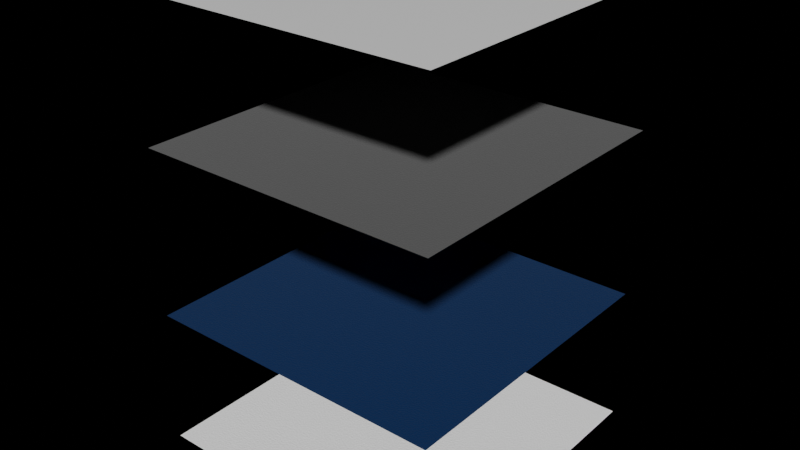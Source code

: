 # Source: resources.blend  (saved by Blender 3.1.7; exported with 4.5.12 LTS)
import bpy
from mathutils import Matrix  # noqa: F401  (used for matrix-valued properties, if any)

bpy.ops.wm.read_factory_settings(use_empty=True)
scene = bpy.context.scene
scene.name = 'Scene'

# ---- collections
col_collection = bpy.data.collections.new('Collection'); scene.collection.children.link(col_collection)

# ---- materials (node trees are filled in below, after node groups)
mat_zirconia = bpy.data.materials.new('zirconia')
mat_zirconia.alpha_threshold = 0.0
mat_zirconia.diffuse_color = (0.7122, 0.7874, 0.7368, 1.0)
mat_zirconia.roughness = 0.5
mat_zirconia_highlight = bpy.data.materials.new('zirconia_highlight')
mat_zirconia_highlight.alpha_threshold = 0.0
mat_zirconia_highlight.diffuse_color = (0.7122, 0.7874, 0.7368, 1.0)
mat_zirconia_highlight.roughness = 0.5
mat_test = bpy.data.materials.new('test')
mat_zirconia_supports = bpy.data.materials.new('zirconia_supports')
mat_zirconia_supports.alpha_threshold = 0.0
mat_zirconia_supports.diffuse_color = (0.7122, 0.7874, 0.7368, 1.0)
mat_zirconia_supports.roughness = 0.5

# ---- material node trees
mat_zirconia.use_nodes = True; mat_zirconia.node_tree.nodes.clear()
_N = mat_zirconia.node_tree.nodes; _L = mat_zirconia.node_tree.links
n0 = _N.new('ShaderNodeTexNoise'); n0.name = 'Noise Texture'; n0.location = (161, 68)
n0.inputs[2].default_value = 200.0
n0.inputs[3].default_value = 15.0
n1 = _N.new('ShaderNodeMapping'); n1.name = 'Mapping'; n1.location = (-79, 39)
n1.inputs[3].default_value = (1.0, 1.0, 0.32)
n2 = _N.new('ShaderNodeTexCoord'); n2.name = 'Texture Coordinate'; n2.location = (-298, -88)
n3 = _N.new('ShaderNodeBump'); n3.name = 'Bump'; n3.location = (570, -191)
n3.inputs[0].default_value = 0.1183
n3.inputs[1].default_value = 1.0
n3.inputs[2].default_value = 1.0
n4 = _N.new('ShaderNodeBrightContrast'); n4.name = 'Bright/Contrast'; n4.location = (339, 72)
n4.inputs[2].default_value = 0.02
n5 = _N.new('ShaderNodeBevel'); n5.name = 'Bevel'; n5.location = (378, -315)
n5.samples = 16
n6 = _N.new('ShaderNodeOutputMaterial'); n6.name = 'Material Output'; n6.location = (1477, 334)
n7 = _N.new('ShaderNodeVectorMath'); n7.name = 'Vector Math'; n7.location = (397, 476)
n7.operation = 'DOT_PRODUCT'
n8 = _N.new('ShaderNodeBevel'); n8.name = 'Bevel.001'; n8.location = (92, 478)
n8.samples = 16
n8.inputs[0].default_value = 0.4
n9 = _N.new('ShaderNodeTexCoord'); n9.name = 'Texture Coordinate.001'; n9.location = (89, 331)
n10 = _N.new('ShaderNodeBsdfPrincipled'); n10.name = 'Principled BSDF'; n10.location = (937, 289)
n10.width = 150
n10.subsurface_method = 'BURLEY'
n10.inputs[2].default_value = 1.0
n10.inputs[3].default_value = 1.45
n10.inputs[9].default_value = (0.0, 0.0, 0.0)
n10.inputs[24].default_value = 0.1717
n10.inputs[27].default_value = (0.0, 0.0, 0.0, 1.0)
n10.inputs[28].default_value = 1.0
n11 = _N.new('ShaderNodeValToRGB'); n11.name = 'ColorRamp'; n11.location = (617, 464)
n11.color_ramp.interpolation = 'EASE'
while len(n11.color_ramp.elements) > 1: n11.color_ramp.elements.remove(n11.color_ramp.elements[-1])
n11.color_ramp.elements[0].position = 0.7227; n11.color_ramp.elements[0].color = (0.0, 0.0, 0.0, 1.0)
_e = n11.color_ramp.elements.new(1.0); _e.color = (1.0, 1.0, 1.0, 1.0)
_L.new(n0.outputs[0], n4.inputs[0])
_L.new(n1.outputs[0], n0.inputs[0])
_L.new(n2.outputs[0], n1.inputs[0])
_L.new(n3.outputs[0], n10.inputs[5])
_L.new(n4.outputs[0], n3.inputs[3])
_L.new(n5.outputs[0], n3.inputs[4])
_L.new(n10.outputs[0], n6.inputs[0])
_L.new(n11.outputs[0], n10.inputs[0])
_L.new(n8.outputs[0], n7.inputs[0])
_L.new(n9.outputs[1], n7.inputs[1])
_L.new(n7.outputs[1], n11.inputs[0])
n6.is_active_output = True
mat_zirconia_highlight.use_nodes = True; mat_zirconia_highlight.node_tree.nodes.clear()
_N = mat_zirconia_highlight.node_tree.nodes; _L = mat_zirconia_highlight.node_tree.links
n0 = _N.new('ShaderNodeTexNoise'); n0.name = 'Noise Texture'; n0.location = (161, 68)
n0.inputs[2].default_value = 200.0
n0.inputs[3].default_value = 15.0
n1 = _N.new('ShaderNodeMapping'); n1.name = 'Mapping'; n1.location = (-79, 39)
n1.inputs[3].default_value = (1.0, 1.0, 0.32)
n2 = _N.new('ShaderNodeTexCoord'); n2.name = 'Texture Coordinate'; n2.location = (-298, -88)
n3 = _N.new('ShaderNodeBump'); n3.name = 'Bump'; n3.location = (570, -191)
n3.inputs[0].default_value = 0.1183
n3.inputs[1].default_value = 1.0
n3.inputs[2].default_value = 1.0
n4 = _N.new('ShaderNodeBrightContrast'); n4.name = 'Bright/Contrast'; n4.location = (339, 72)
n4.inputs[2].default_value = 0.02
n5 = _N.new('ShaderNodeBevel'); n5.name = 'Bevel'; n5.location = (378, -315)
n5.samples = 16
n6 = _N.new('ShaderNodeNewGeometry'); n6.name = 'Geometry'; n6.location = (825, 600)
n7 = _N.new('ShaderNodeOutputMaterial'); n7.name = 'Material Output'; n7.location = (1523, 334)
n8 = _N.new('ShaderNodeLightPath'); n8.name = 'Light Path'; n8.location = (1011, 685)
n9 = _N.new('ShaderNodeBsdfTransparent'); n9.name = 'Transparent BSDF'; n9.location = (1057, 174)
n10 = _N.new('ShaderNodeMixShader'); n10.name = 'Mix Shader.001'; n10.location = (1303, 336)
n11 = _N.new('ShaderNodeBsdfPrincipled'); n11.name = 'Principled BSDF'; n11.location = (750, 289)
n11.width = 234
n11.subsurface_method = 'BURLEY'
n11.inputs[0].default_value = (0.0001292, 0.1782, 0.521, 1.0)
n11.inputs[1].default_value = 1.0
n11.inputs[2].default_value = 0.7042
n11.inputs[3].default_value = 1.45
n11.inputs[9].default_value = (0.0, 0.0, 0.0)
n11.inputs[13].default_value = 0.1378
n11.inputs[24].default_value = 0.1717
n11.inputs[27].default_value = (0.0, 0.0, 0.0, 1.0)
n11.inputs[28].default_value = 1.0
n12 = _N.new('ShaderNodeMixShader'); n12.name = 'Mix Shader'; n12.location = (1083, 331)
_L.new(n0.outputs[0], n4.inputs[0])
_L.new(n11.outputs[0], n12.inputs[1])
_L.new(n1.outputs[0], n0.inputs[0])
_L.new(n2.outputs[0], n1.inputs[0])
_L.new(n10.outputs[0], n7.inputs[0])
_L.new(n3.outputs[0], n11.inputs[5])
_L.new(n4.outputs[0], n3.inputs[3])
_L.new(n5.outputs[0], n3.inputs[4])
_L.new(n6.outputs[7], n12.inputs[0])
_L.new(n12.outputs[0], n10.inputs[2])
_L.new(n8.outputs[0], n10.inputs[0])
_L.new(n9.outputs[0], n10.inputs[1])
n7.is_active_output = True
mat_test.use_nodes = True; mat_test.node_tree.nodes.clear()
_N = mat_test.node_tree.nodes; _L = mat_test.node_tree.links
n0 = _N.new('ShaderNodeBsdfPrincipled'); n0.name = 'Principled BSDF'; n0.location = (10, 300)
n0.distribution = 'GGX'
n0.subsurface_method = 'RANDOM_WALK_SKIN'
n0.inputs[3].default_value = 1.45
n0.inputs[27].default_value = (0.0, 0.0, 0.0, 1.0)
n0.inputs[28].default_value = 1.0
n1 = _N.new('ShaderNodeOutputMaterial'); n1.name = 'Material Output'; n1.location = (300, 300)
_L.new(n0.outputs[0], n1.inputs[0])
n1.is_active_output = True
mat_zirconia_supports.use_nodes = True; mat_zirconia_supports.node_tree.nodes.clear()
_N = mat_zirconia_supports.node_tree.nodes; _L = mat_zirconia_supports.node_tree.links
n0 = _N.new('ShaderNodeTexNoise'); n0.name = 'Noise Texture'; n0.location = (161, 68)
n0.inputs[2].default_value = 200.0
n0.inputs[3].default_value = 15.0
n1 = _N.new('ShaderNodeMapping'); n1.name = 'Mapping'; n1.location = (-79, 39)
n1.inputs[3].default_value = (1.0, 1.0, 0.32)
n2 = _N.new('ShaderNodeTexCoord'); n2.name = 'Texture Coordinate'; n2.location = (-298, -88)
n3 = _N.new('ShaderNodeBump'); n3.name = 'Bump'; n3.location = (570, -191)
n3.inputs[0].default_value = 0.1183
n3.inputs[1].default_value = 1.0
n3.inputs[2].default_value = 1.0
n4 = _N.new('ShaderNodeBrightContrast'); n4.name = 'Bright/Contrast'; n4.location = (339, 72)
n4.inputs[2].default_value = 0.02
n5 = _N.new('ShaderNodeBevel'); n5.name = 'Bevel'; n5.location = (378, -315)
n5.samples = 16
n6 = _N.new('ShaderNodeOutputMaterial'); n6.name = 'Material Output'; n6.location = (1477, 334)
n7 = _N.new('ShaderNodeVectorMath'); n7.name = 'Vector Math'; n7.location = (397, 476)
n7.operation = 'DOT_PRODUCT'
n8 = _N.new('ShaderNodeBevel'); n8.name = 'Bevel.001'; n8.location = (92, 478)
n8.samples = 16
n8.inputs[0].default_value = 0.4
n9 = _N.new('ShaderNodeTexCoord'); n9.name = 'Texture Coordinate.001'; n9.location = (89, 331)
n10 = _N.new('ShaderNodeBsdfPrincipled'); n10.name = 'Principled BSDF'; n10.location = (937, 289)
n10.width = 150
n10.subsurface_method = 'BURLEY'
n10.inputs[2].default_value = 1.0
n10.inputs[3].default_value = 1.45
n10.inputs[9].default_value = (0.0, 0.0, 0.0)
n10.inputs[24].default_value = 0.1717
n10.inputs[27].default_value = (0.0, 0.0, 0.0, 1.0)
n10.inputs[28].default_value = 1.0
n11 = _N.new('ShaderNodeValToRGB'); n11.name = 'ColorRamp'; n11.location = (617, 464)
n11.color_ramp.interpolation = 'EASE'
while len(n11.color_ramp.elements) > 1: n11.color_ramp.elements.remove(n11.color_ramp.elements[-1])
n11.color_ramp.elements[0].position = 0.7; n11.color_ramp.elements[0].color = (0.0, 0.0, 0.0, 1.0)
_e = n11.color_ramp.elements.new(1.0); _e.color = (0.07323, 0.07323, 0.07323, 1.0)
_L.new(n0.outputs[0], n4.inputs[0])
_L.new(n1.outputs[0], n0.inputs[0])
_L.new(n2.outputs[0], n1.inputs[0])
_L.new(n3.outputs[0], n10.inputs[5])
_L.new(n4.outputs[0], n3.inputs[3])
_L.new(n5.outputs[0], n3.inputs[4])
_L.new(n10.outputs[0], n6.inputs[0])
_L.new(n11.outputs[0], n10.inputs[0])
_L.new(n8.outputs[0], n7.inputs[0])
_L.new(n9.outputs[1], n7.inputs[1])
_L.new(n7.outputs[1], n11.inputs[0])
n6.is_active_output = True

# ---- world
world_world = bpy.data.worlds.new('World'); scene.world = world_world
world_world.use_nodes = True; world_world.node_tree.nodes.clear()
_N = world_world.node_tree.nodes; _L = world_world.node_tree.links
n0 = _N.new('ShaderNodeOutputWorld'); n0.name = 'World Output'; n0.location = (300, 300)
n1 = _N.new('ShaderNodeBackground'); n1.name = 'Background'; n1.location = (10, 300)
n1.inputs[0].default_value = (0.0, 0.0, 0.0, 1.0)
_L.new(n1.outputs[0], n0.inputs[0])
n0.is_active_output = True
world_world.color = (0.05088, 0.05088, 0.05088)
world_world.use_sun_shadow = False
world_world.sun_shadow_jitter_overblur = 0.0

# ---- meshes
me_plane_001 = bpy.data.meshes.new('Plane.001')
me_plane_001.from_pydata([(-1.0, -1.0, 0.0), (1.0, -1.0, 0.0), (-1.0, 1.0, 0.0), (1.0, 1.0, 0.0)], [], [(0, 1, 3, 2)])
_uv = me_plane_001.uv_layers.new(name='UVMap')
_uv.uv.foreach_set('vector', [0.0, 0.0, 1.0, 0.0, 1.0, 1.0, 0.0, 1.0])
me_plane_001.materials.append(mat_zirconia)
me_plane_001.update()
me_plane_002 = bpy.data.meshes.new('Plane.002')
me_plane_002.from_pydata([(-1.0, -1.0, 0.0), (1.0, -1.0, 0.0), (-1.0, 1.0, 0.0), (1.0, 1.0, 0.0)], [], [(0, 1, 3, 2)])
_uv = me_plane_002.uv_layers.new(name='UVMap')
_uv.uv.foreach_set('vector', [0.0, 0.0, 1.0, 0.0, 1.0, 1.0, 0.0, 1.0])
me_plane_002.materials.append(mat_zirconia_highlight)
me_plane_002.update()
me_plane_003 = bpy.data.meshes.new('Plane.003')
me_plane_003.from_pydata([(-1.0, -1.0, 0.0), (1.0, -1.0, 0.0), (-1.0, 1.0, 0.0), (1.0, 1.0, 0.0)], [], [(0, 1, 3, 2)])
_uv = me_plane_003.uv_layers.new(name='UVMap')
_uv.uv.foreach_set('vector', [0.0, 0.0, 1.0, 0.0, 1.0, 1.0, 0.0, 1.0])
me_plane_003.materials.append(mat_test)
me_plane_003.update()
me_plane_005 = bpy.data.meshes.new('Plane.005')
me_plane_005.from_pydata([(-1.0, -1.0, 0.0), (1.0, -1.0, 0.0), (-1.0, 1.0, 0.0), (1.0, 1.0, 0.0)], [], [(0, 1, 3, 2)])
_uv = me_plane_005.uv_layers.new(name='UVMap')
_uv.uv.foreach_set('vector', [0.0, 0.0, 1.0, 0.0, 1.0, 1.0, 0.0, 1.0])
me_plane_005.materials.append(mat_zirconia_supports)
me_plane_005.update()

# ---- objects
ob_plane = bpy.data.objects.new('Plane', me_plane_001)
ob_plane_001 = bpy.data.objects.new('Plane.001', me_plane_002)
ob_plane_002 = bpy.data.objects.new('Plane.002', me_plane_003)
ob_plane_003 = bpy.data.objects.new('Plane.003', me_plane_005)

# ---- transforms, parenting, visibility, modifiers, constraints
ob_plane.location = (0.0, 0.0, 0.0)
ob_plane_001.location = (0.0, 0.0, 0.9)
ob_plane_002.location = (0.0, 0.0, 2.9)
ob_plane_003.location = (0.0, 0.0, 2.0)

# ---- collection membership
col_collection.objects.link(ob_plane)
col_collection.objects.link(ob_plane_001)
col_collection.objects.link(ob_plane_002)
col_collection.objects.link(ob_plane_003)

# ---- scene / render settings (as saved in the file)
scene.frame_start = 1; scene.frame_end = 250; scene.frame_set(1)
scene.render.engine = 'CYCLES'
scene.cycles.samples = 256
scene.cycles.sampling_pattern = 'TABULATED_SOBOL'
scene.cycles.use_light_tree = False
scene.view_settings.view_transform = 'Filmic'
bpy.context.view_layer.update()

# ---- added for rendering (the .blend has no active camera and no usable light): camera, sun
cam_auto = bpy.data.cameras.new('AutoCamera')
cam_auto.lens = 50.0
cam_auto.sensor_width = 36.0
cam_auto.clip_end = 1000.0
ob_auto_camera = bpy.data.objects.new('AutoCamera', cam_auto)
scene.collection.objects.link(ob_auto_camera)
ob_auto_camera.location = (3.74802, -4.49762, 4.44841)
ob_auto_camera.rotation_euler = (1.09748, -7.21219e-08, 0.694738)
scene.camera = ob_auto_camera
light_auto_sun = bpy.data.lights.new('AutoSun', 'SUN')
light_auto_sun.energy = 3.0
light_auto_sun.angle = 0.0523599
ob_auto_sun = bpy.data.objects.new('AutoSun', light_auto_sun)
scene.collection.objects.link(ob_auto_sun)
ob_auto_sun.rotation_euler = (0.872665, 0.174533, 0.523599)
bpy.context.view_layer.update()
